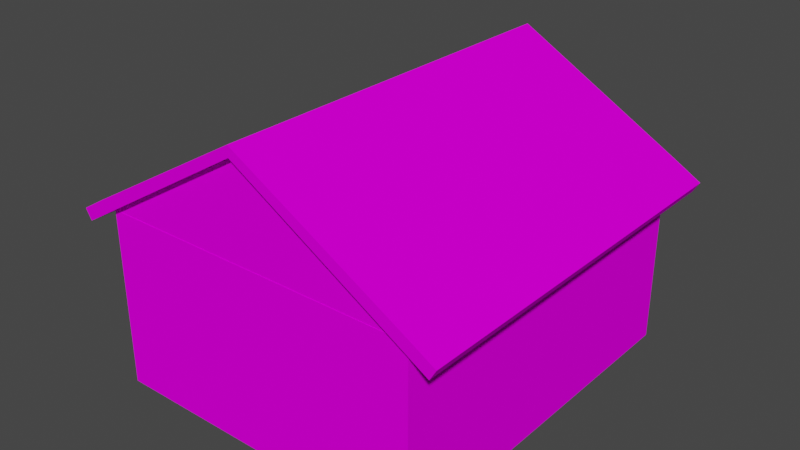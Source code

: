 # Source: house2.blend  (saved by Blender 3.4.6; exported with 4.5.12 LTS)
import bpy
from mathutils import Matrix  # noqa: F401  (used for matrix-valued properties, if any)

bpy.ops.wm.read_factory_settings(use_empty=True)
scene = bpy.context.scene
scene.name = 'Scene'

# ---- images (referenced by path relative to the original .blend; pixels are not part of the script)
import os
ASSET_DIR = os.environ.get("B2B_ASSET_DIR", "")  # directory of the original .blend (textures are referenced by path, not embedded)
HERE = os.path.dirname(os.path.abspath(__file__))  # packed textures are extracted next to this script under _unpacked/

def load_image(name, relpath, width, height, colorspace="sRGB"):
    """Load a texture the original file referenced (path relative to the .blend, or extracted next to this script)."""
    p = next((c for c in (os.path.join(HERE, relpath), os.path.join(ASSET_DIR, relpath)) if relpath and os.path.exists(c)), "")
    if p:
        img = bpy.data.images.load(p, check_existing=True)
        img.name = name
    else:  # same state as the original file: an image datablock whose file is absent (Cycles renders it pink)
        img = bpy.data.images.new(name, width, height)
        img.source = "FILE"
        img.filepath = "//" + (relpath or name)
    img.colorspace_settings.name = colorspace
    return img
img_house2_png_001 = load_image('house2.png.001', 'house2.png', 1024, 1024, 'sRGB')

# ---- materials (node trees are filled in below, after node groups)
mat_material_0_001 = bpy.data.materials.new('Material_0.001')
mat_material_0_001.use_transparent_shadow = False

# ---- material node trees
mat_material_0_001.use_nodes = True; mat_material_0_001.node_tree.nodes.clear()
_N = mat_material_0_001.node_tree.nodes; _L = mat_material_0_001.node_tree.links
n0 = _N.new('ShaderNodeBsdfPrincipled'); n0.name = 'Principled BSDF'; n0.location = (0, 300)
n0.distribution = 'GGX'
n0.subsurface_method = 'RANDOM_WALK_SKIN'
n0.inputs[3].default_value = 1.45
n0.inputs[13].default_value = 0.0
n0.inputs[27].default_value = (0.0, 0.0, 0.0, 1.0)
n0.inputs[28].default_value = 1.0
n1 = _N.new('ShaderNodeOutputMaterial'); n1.name = 'Material Output'; n1.location = (300, 300)
n2 = _N.new('ShaderNodeTexImage'); n2.name = 'Image Texture'; n2.location = (-300, 300)
n2.label = 'Base Color'
n2.image = img_house2_png_001
n2.interpolation = 'Closest'
_L.new(n0.outputs[0], n1.inputs[0])
_L.new(n2.outputs[0], n0.inputs[0])
n1.is_active_output = True

# ---- world
world_world = bpy.data.worlds.new('World'); scene.world = world_world
world_world.use_nodes = True; world_world.node_tree.nodes.clear()
_N = world_world.node_tree.nodes; _L = world_world.node_tree.links
n0 = _N.new('ShaderNodeOutputWorld'); n0.name = 'World Output'; n0.location = (300, 300)
n1 = _N.new('ShaderNodeBackground'); n1.name = 'Background'; n1.location = (10, 300)
n1.inputs[0].default_value = (0.05088, 0.05088, 0.05088, 1.0)
_L.new(n1.outputs[0], n0.inputs[0])
n0.is_active_output = True
world_world.color = (0.05088, 0.05088, 0.05088)
world_world.use_sun_shadow = False
world_world.sun_shadow_jitter_overblur = 0.0

# ---- meshes
me_attic_001 = bpy.data.meshes.new('attic.001')
me_attic_001.from_pydata([(-3.053, 6.3, -2.643), (2.675, 0.075, -2.9), (0.0, 0.075, -4.475), (-2.625, 0.075, -2.9), (-2.625, 6.169, -2.9), (2.675, 6.169, -2.9), (0.0, 6.169, -4.475), (2.675, 0.175, -2.9), (0.0, 0.175, -4.475), (-2.625, 0.175, -2.9), (-2.625, 6.3, -2.9), (2.675, 6.3, -2.9), (0.0, 6.3, -4.475), (2.776, 6.3, -3.072), (-0.000713, 6.3, -4.647), (2.776, 0.175, -3.072), (-2.727, 6.3, -3.071), (-3.156, 0.175, -2.814), (-3.156, 6.3, -2.814), (-3.053, 0.175, -2.643), (3.207, 6.3, -2.819), (3.207, 0.175, -2.819), (3.105, 0.175, -2.646), (3.105, 6.3, -2.646), (2.776, -0.075, -3.072), (-0.000713, -0.075, -4.647), (0.0, -0.075, -4.475), (2.675, -0.075, -2.9), (-2.727, -0.075, -3.071), (-2.625, -0.075, -2.9), (-3.156, -0.075, -2.814), (-3.053, -0.075, -2.643), (3.105, -0.075, -2.646), (3.207, -0.075, -2.819), (-2.727, 0.175, -3.071), (2.65, 6.175, -2.9), (2.575, 6.05, -2.9), (2.65, 6.175, 0.0), (2.575, 6.05, 0.0), (-2.575, 6.175, -2.9), (-2.5, 6.05, -2.9), (-2.575, 6.175, 0.0), (-2.5, 6.05, 0.0), (-2.625, 6.175, -2.9), (-2.625, 6.125, -2.9), (-2.625, 6.175, 0.0), (-2.625, 6.125, 0.0), (2.7, 6.175, -2.9), (2.7, 6.175, 0.0), (2.7, 6.125, -2.9), (2.7, 6.125, 0.0), (-2.625, 0.125, 0.0), (-2.625, 0.125, -2.9), (-2.5, 0.2, -2.9), (-2.5, 0.2, 0.0), (-2.625, 0.075, 0.0), (-2.625, 0.075, -2.9), (-2.575, 0.075, -2.9), (-2.575, 0.075, 0.0), (-0.8, 0.075, 0.0), (-0.8, 0.075, -2.9), (-0.8, 0.2, -2.9), (-0.8, 0.2, 0.0), (2.7, 0.125, -2.9), (2.7, 0.125, 0.0), (2.575, 0.2, 0.0), (2.575, 0.2, -2.9), (2.7, 0.075, -2.9), (2.7, 0.075, 0.0), (2.65, 0.075, 0.0), (2.65, 0.075, -2.9), (0.8, 0.075, -2.9), (0.8, 0.075, 0.0), (0.8, 0.2, 0.0), (0.8, 0.2, -2.9), (-0.8, 0.075, -1.625), (0.8, 0.075, -1.625), (0.8, 0.2, -1.625), (2.575, 0.2, -1.625), (2.575, 6.05, -1.625), (-2.5, 6.05, -1.625), (-2.5, 0.2, -1.625), (-0.8, 0.2, -1.625), (0.0, 0.2, -1.625), (0.0, 0.15, -1.625), (0.0, 0.2, 0.0), (0.0, 0.15, 0.0), (-0.8, 0.2, -1.625), (-0.8, 0.15, -1.625), (-0.8, 0.2, 0.0), (-0.8, 0.15, 0.0), (0.8, 0.2, -1.625), (0.8, 0.15, -1.625), (0.8, 0.2, 0.0), (0.8, 0.15, 0.0), (0.0, 0.2, -1.625), (0.0, 0.15, -1.625), (0.0, 0.2, 0.0), (0.0, 0.15, 0.0)], [], [(3, 1, 2), (6, 5, 4), (13, 14, 25, 24), (16, 14, 12, 10), (17, 18, 0, 19), (20, 21, 22, 23), (14, 13, 11, 12), (18, 17, 34, 16), (0, 18, 16, 10), (19, 0, 10, 9), (30, 31, 29, 28), (21, 20, 13, 15), (23, 22, 7, 11), (20, 23, 11, 13), (8, 12, 11, 7), (9, 10, 12, 8), (28, 25, 14, 16), (26, 29, 9, 8), (27, 26, 8, 7), (31, 30, 17, 19), (29, 31, 19, 9), (33, 32, 22, 21), (24, 33, 21, 15), (32, 27, 7, 22), (24, 25, 26, 27), (32, 33, 24, 27), (25, 28, 29, 26), (30, 28, 34, 17), (47, 48, 68, 67), (45, 43, 56, 55), (39, 35, 36, 40), (38, 37, 41, 42), (43, 45, 48, 47), (42, 80, 79, 38), (44, 43, 39, 40), (55, 56, 60, 59), (45, 46, 42, 41), (47, 49, 36, 35), (50, 48, 37, 38), (67, 68, 72, 71), (53, 52, 44, 40), (54, 81, 80, 42), (51, 54, 42, 46), (57, 56, 52, 53), (55, 58, 54, 51), (61, 60, 57, 53), (62, 82, 81, 54), (59, 62, 54, 58), (65, 64, 50, 38), (38, 79, 78, 65), (63, 66, 36, 49), (69, 68, 64, 65), (67, 70, 66, 63), (73, 72, 69, 65), (65, 78, 77, 73), (71, 74, 66, 70), (59, 75, 82, 62), (73, 77, 76, 72), (71, 76, 77, 74), (74, 77, 78, 66), (66, 78, 79, 36), (36, 79, 80, 40), (40, 80, 81, 53), (53, 81, 82, 61), (77, 82, 61, 74), (60, 71, 76, 75), (75, 76, 77, 82), (61, 82, 75, 60), (84, 83, 85, 86), (89, 87, 88, 90), (87, 83, 84, 88), (86, 85, 89, 90), (88, 84, 86, 90), (85, 83, 87, 89), (92, 91, 93, 94), (97, 95, 96, 98), (95, 91, 92, 96), (94, 93, 97, 98), (96, 92, 94, 98), (93, 91, 95, 97)])
_uv = me_attic_001.uv_layers.new(name='ecbf825f-cbe0-9a2c-b507-51f1e7fc752c-mesh-map-0')
_uv.uv.foreach_set('vector', [0.8344, 0.9492, 1.0, 0.9492, 0.9164, 0.9984, 0.9164, 0.9984, 1.0, 0.9492, 0.8344, 0.9492, 0.1326, 0.8086, 0.2323, 0.8086, 0.2323, 0.6094, 0.1326, 0.6094, 0.4802, 0.8344, 0.5654, 0.7852, 0.5654, 0.7905, 0.4834, 0.8397, 0.3578, 0.334, 0.3578, 0.5254, 0.3516, 0.5254, 0.3516, 0.334, 0.3453, 0.5254, 0.3453, 0.334, 0.3516, 0.334, 0.3516, 0.5254, 0.5654, 0.7852, 0.6522, 0.8344, 0.649, 0.8397, 0.5654, 0.7905, 0.1184, 0.8086, 0.1184, 0.6172, 0.134, 0.6172, 0.134, 0.8086, 0.47, 0.8478, 0.4668, 0.8424, 0.4802, 0.8344, 0.4834, 0.8397, 0.457, 0.8086, 0.457, 1.0, 0.4414, 1.0, 0.4414, 0.8086, 0.457, 0.8509, 0.4602, 0.8456, 0.4736, 0.8536, 0.4704, 0.859, 0.1173, 0.6172, 0.1173, 0.8086, 0.133, 0.8086, 0.133, 0.6172, 0.2324, 0.8086, 0.2324, 0.6172, 0.248, 0.6172, 0.248, 0.8086, 0.6656, 0.8423, 0.6625, 0.8477, 0.649, 0.8397, 0.6522, 0.8344, 0.345, 0.6172, 0.345, 0.8086, 0.248, 0.8086, 0.248, 0.6172, 0.4414, 0.8086, 0.4414, 1.0, 0.3458, 1.0, 0.3458, 0.8086, 0.134, 0.6094, 0.2324, 0.6094, 0.2324, 0.8086, 0.134, 0.8086, 0.3458, 0.8008, 0.4414, 0.8008, 0.4414, 0.8086, 0.3458, 0.8086, 0.248, 0.6094, 0.345, 0.6094, 0.345, 0.6172, 0.248, 0.6172, 0.3516, 0.3262, 0.3578, 0.3262, 0.3578, 0.334, 0.3516, 0.334, 0.4414, 0.8008, 0.457, 0.8008, 0.457, 0.8086, 0.4414, 0.8086, 0.3453, 0.3262, 0.3516, 0.3262, 0.3516, 0.334, 0.3453, 0.334, 0.133, 0.6094, 0.1173, 0.6094, 0.1173, 0.6172, 0.133, 0.6172, 0.2324, 0.6094, 0.248, 0.6094, 0.248, 0.6172, 0.2324, 0.6172, 0.6424, 0.859, 0.5556, 0.9082, 0.5557, 0.9028, 0.6392, 0.8536, 0.6527, 0.8457, 0.6559, 0.8511, 0.6424, 0.859, 0.6392, 0.8536, 0.5556, 0.9082, 0.4704, 0.859, 0.4736, 0.8536, 0.5557, 0.9028, 0.1184, 0.6094, 0.134, 0.6094, 0.134, 0.6172, 0.1184, 0.6172, 0.5371, 0.709, 0.5371, 0.6184, 0.3465, 0.6184, 0.3465, 0.709, 0.5363, 0.6184, 0.5363, 0.709, 0.3457, 0.709, 0.3457, 0.6184, 0.001562, 0.8094, 0.1648, 0.8094, 0.1625, 0.8133, 0.003906, 0.8133, 0.3305, 0.9953, 0.3328, 0.9992, 0.1695, 0.9992, 0.1719, 0.9953, 0.457, 1.0, 0.457, 0.9094, 0.6234, 0.9094, 0.6234, 1.0, 0.3438, 0.5188, 0.3438, 0.5695, 0.1852, 0.5695, 0.1852, 0.5188, 0.0, 0.8109, 0.0, 0.8094, 0.001562, 0.8094, 0.003906, 0.8133, 0.125, 0.9035, 0.125, 0.9941, 0.06797, 0.9941, 0.06797, 0.9035, 0.168, 0.9992, 0.168, 0.9977, 0.1719, 0.9953, 0.1695, 0.9992, 0.1664, 0.8094, 0.1664, 0.8109, 0.1625, 0.8133, 0.1648, 0.8094, 0.3344, 0.9977, 0.3344, 0.9992, 0.3328, 0.9992, 0.3305, 0.9953, 0.007031, 0.9941, 0.007031, 0.9035, 0.06641, 0.9035, 0.06641, 0.9941, 0.003906, 0.9961, 0.0, 0.9984, 0.0, 0.8109, 0.003906, 0.8133, 0.5293, 0.5266, 0.5293, 0.5773, 0.3465, 0.5773, 0.3465, 0.5266, 0.168, 0.8102, 0.1719, 0.8125, 0.1719, 0.9953, 0.168, 0.9977, 0.001562, 1.0, 0.0, 1.0, 0.0, 0.9984, 0.003906, 0.9961, 0.168, 0.8086, 0.1695, 0.8086, 0.1719, 0.8125, 0.168, 0.8102, 0.05703, 0.9961, 0.05703, 1.0, 0.001562, 1.0, 0.003906, 0.9961, 0.2836, 0.9035, 0.2836, 0.9543, 0.2305, 0.9543, 0.2305, 0.9035, 0.225, 0.8086, 0.225, 0.8125, 0.1719, 0.8125, 0.1695, 0.8086, 0.3305, 0.8125, 0.3344, 0.8102, 0.3344, 0.9977, 0.3305, 0.9953, 0.1828, 0.5188, 0.1828, 0.5695, 0.0, 0.5695, 0.0, 0.5188, 0.1664, 0.9984, 0.1625, 0.9961, 0.1625, 0.8133, 0.1664, 0.8109, 0.3328, 0.8086, 0.3344, 0.8086, 0.3344, 0.8102, 0.3305, 0.8125, 0.1664, 1.0, 0.1648, 1.0, 0.1625, 0.9961, 0.1664, 0.9984, 0.275, 0.8125, 0.275, 0.8086, 0.3328, 0.8086, 0.3305, 0.8125, 0.2293, 0.9035, 0.2293, 0.9543, 0.1738, 0.9543, 0.1738, 0.9035, 0.107, 1.0, 0.107, 0.9961, 0.1625, 0.9961, 0.1648, 1.0, 0.1543, 0.9434, 0.1543, 0.9941, 0.1504, 0.9941, 0.1504, 0.9434, 0.1582, 0.9434, 0.1582, 0.9941, 0.1543, 0.9941, 0.1543, 0.9434, 0.125, 0.9434, 0.125, 0.9043, 0.1289, 0.9043, 0.1289, 0.9434, 0.1738, 0.9941, 0.1738, 0.9543, 0.2293, 0.9543, 0.2293, 0.9941, 0.0, 0.6094, 0.0, 0.5695, 0.1828, 0.5695, 0.1828, 0.6094, 0.1852, 0.6094, 0.1852, 0.5695, 0.3438, 0.5695, 0.3438, 0.6094, 0.3465, 0.6172, 0.3465, 0.5773, 0.5293, 0.5773, 0.5293, 0.6172, 0.2305, 0.9941, 0.2305, 0.9543, 0.2836, 0.9543, 0.2836, 0.9941, 0.005859, 0.8633, 0.05664, 0.8633, 0.05664, 0.9023, 0.005859, 0.9023, 0.1074, 0.9023, 0.05664, 0.9023, 0.05664, 0.8633, 0.1074, 0.8633, 0.005859, 0.8594, 0.05664, 0.8594, 0.05664, 0.8633, 0.005859, 0.8633, 0.1289, 0.9434, 0.1289, 0.9043, 0.1328, 0.9043, 0.1328, 0.9434, 0.1602, 0.8926, 0.1582, 0.8926, 0.1582, 0.8418, 0.1602, 0.8418, 0.1621, 0.9434, 0.1621, 0.9941, 0.1602, 0.9941, 0.1602, 0.9434, 0.05859, 0.9941, 0.08398, 0.9941, 0.08398, 0.9961, 0.05859, 0.9961, 0.08203, 0.8613, 0.08203, 0.8633, 0.05664, 0.8633, 0.05664, 0.8613, 0.1582, 0.9434, 0.1328, 0.9434, 0.1328, 0.8926, 0.1582, 0.8926, 0.1328, 0.8926, 0.1328, 0.9434, 0.1582, 0.9434, 0.1582, 0.8926, 0.1602, 0.9941, 0.1582, 0.9941, 0.1582, 0.9434, 0.1602, 0.9434, 0.1602, 0.8926, 0.1602, 0.9434, 0.1582, 0.9434, 0.1582, 0.8926, 0.05859, 0.998, 0.08398, 0.998, 0.08398, 1.0, 0.05859, 1.0, 0.08398, 0.9961, 0.08398, 0.998, 0.05859, 0.998, 0.05859, 0.9961, 0.1328, 0.9434, 0.1582, 0.9434, 0.1582, 0.8926, 0.1328, 0.8926, 0.1582, 0.8926, 0.1582, 0.9434, 0.1328, 0.9434, 0.1328, 0.8926])
me_attic_001.materials.append(mat_material_0_001)
me_attic_001.update()
me_attic_001.normals_split_custom_set([tuple(v) for v in zip(*[iter([0.0, 1.0, -7.142e-09, 0.0, 1.0, -7.142e-09, 0.0, 1.0, -7.142e-09, 0.0, -1.0, 9.141e-07, 0.0, -1.0, 9.141e-07, 0.0, -1.0, 9.141e-07, -0.4933, 0.0, 0.8699, -0.4933, 0.0, 0.8699, -0.4933, 0.0, 0.8699, -0.4933, 0.0, 0.8699, 0.0, -1.0, 0.0, 0.0, -1.0, 0.0, 0.0, -1.0, 0.0, 0.0, -1.0, 0.0, 0.8575, 0.0, -0.5146, 0.8575, 0.0, -0.5146, 0.8575, 0.0, -0.5146, 0.8575, 0.0, -0.5146, -0.8617, 0.0, -0.5074, -0.8617, 0.0, -0.5074, -0.8617, 0.0, -0.5074, -0.8617, 0.0, -0.5074, 0.0, -1.0, 0.0, 0.0, -1.0, 0.0, 0.0, -1.0, 0.0, 0.0, -1.0, 0.0, 0.5146, 0.0, 0.8575, 0.5146, 0.0, 0.8575, 0.5146, 0.0, 0.8575, 0.5146, 0.0, 0.8575, 0.0, -1.0, 1.192e-06, 0.0, -1.0, 1.192e-06, 0.0, -1.0, 1.192e-06, 0.0, -1.0, 1.192e-06, -0.5146, 0.0, -0.8575, -0.5146, 0.0, -0.8575, -0.5146, 0.0, -0.8575, -0.5146, 0.0, -0.8575, 0.0, 1.0, -1.863e-08, 0.0, 1.0, -1.863e-08, 0.0, 1.0, -1.863e-08, 0.0, 1.0, -1.863e-08, -0.5074, 0.0, 0.8617, -0.5074, 0.0, 0.8617, -0.5074, 0.0, 0.8617, -0.5074, 0.0, 0.8617, 0.5074, 0.0, -0.8617, 0.5074, 0.0, -0.8617, 0.5074, 0.0, -0.8617, 0.5074, 0.0, -0.8617, 0.0, -1.0, 1.192e-06, 0.0, -1.0, 1.192e-06, 0.0, -1.0, 1.192e-06, 0.0, -1.0, 1.192e-06, 0.5074, 0.0, -0.8617, 0.5074, 0.0, -0.8617, 0.5074, 0.0, -0.8617, 0.5074, 0.0, -0.8617, -0.5146, 0.0, -0.8575, -0.5146, 0.0, -0.8575, -0.5146, 0.0, -0.8575, -0.5146, 0.0, -0.8575, 0.5003, 0.0, 0.8659, 0.5003, 0.0, 0.8659, 0.5003, 0.0, 0.8659, 0.5003, 0.0, 0.8659, -0.5146, 0.0, -0.8575, -0.5146, 0.0, -0.8575, -0.5146, 0.0, -0.8575, -0.5146, 0.0, -0.8575, 0.5074, 0.0, -0.8617, 0.5074, 0.0, -0.8617, 0.5074, 0.0, -0.8617, 0.5074, 0.0, -0.8617, 0.8575, 0.0, -0.5146, 0.8575, 0.0, -0.5146, 0.8575, 0.0, -0.5146, 0.8575, 0.0, -0.5146, -0.5146, 0.0, -0.8575, -0.5146, 0.0, -0.8575, -0.5146, 0.0, -0.8575, -0.5146, 0.0, -0.8575, -0.8617, 0.0, -0.5074, -0.8617, 0.0, -0.5074, -0.8617, 0.0, -0.5074, -0.8617, 0.0, -0.5074, -0.5074, 0.0, 0.8617, -0.5074, 0.0, 0.8617, -0.5074, 0.0, 0.8617, -0.5074, 0.0, 0.8617, 0.5074, 0.0, -0.8617, 0.5074, 0.0, -0.8617, 0.5074, 0.0, -0.8617, 0.5074, 0.0, -0.8617, 0.0, 1.0, -2.717e-08, 0.0, 1.0, -2.717e-08, 0.0, 1.0, -2.717e-08, 0.0, 1.0, -2.717e-08, 0.0, 1.0, 4.657e-09, 0.0, 1.0, 4.657e-09, 0.0, 1.0, 4.657e-09, 0.0, 1.0, 4.657e-09, 0.0, 1.0, 0.0, 0.0, 1.0, 0.0, 0.0, 1.0, 0.0, 0.0, 1.0, 0.0, 0.5146, 0.0, 0.8575, 0.5146, 0.0, 0.8575, 0.5146, 0.0, 0.8575, 0.5146, 0.0, 0.8575, 1.0, 0.0, 0.0, 1.0, 0.0, 0.0, 1.0, 0.0, 0.0, 1.0, 0.0, 0.0, -1.0, 0.0, 0.0, -1.0, 0.0, 0.0, -1.0, 0.0, 0.0, -1.0, 0.0, 0.0, 0.0, 0.0, -1.0, 0.0, 0.0, -1.0, 0.0, 0.0, -1.0, 0.0, 0.0, -1.0, 0.0, 0.0, 1.0, 0.0, 0.0, 1.0, 0.0, 0.0, 1.0, 0.0, 0.0, 1.0, 0.0, 1.0, 0.0, 0.0, 1.0, 0.0, 0.0, 1.0, 0.0, 0.0, 1.0, 0.0, 0.0, -1.0, 0.0, 0.0, -1.0, 0.0, 0.0, -1.0, 0.0, 0.0, -1.0, 0.0, 0.0, 0.0, -1.0, 0.0, 0.0, -1.0, 0.0, 0.0, -1.0, 0.0, 0.0, -1.0, 0.0, -1.0, 0.0, 0.0, -1.0, 0.0, 0.0, -1.0, 0.0, 0.0, -1.0, 0.0, 0.0, 0.0, 1.0, 0.0, 0.0, 1.0, 0.0, 0.0, 1.0, 0.0, 0.0, 1.0, 0.0, 0.0, -1.0, 0.0, 0.0, -1.0, 0.0, 0.0, -1.0, 0.0, 0.0, -1.0, 0.0, 0.0, 1.0, 0.0, 0.0, 1.0, 0.0, 0.0, 1.0, 0.0, 0.0, 1.0, 0.0, -1.0, 0.0, 0.0, -1.0, 0.0, 0.0, -1.0, 0.0, 0.0, -1.0, 0.0, -2.072e-06, 0.0, -1.0, -2.072e-06, 0.0, -1.0, -2.072e-06, 0.0, -1.0, -2.072e-06, 0.0, -1.0, 1.0, 0.0, 0.0, 1.0, 0.0, 0.0, 1.0, 0.0, 0.0, 1.0, 0.0, 0.0, 0.0, 0.0, 1.0, 0.0, 0.0, 1.0, 0.0, 0.0, 1.0, 0.0, 0.0, 1.0, 0.0, 0.0, -1.0, 0.0, 0.0, -1.0, 0.0, 0.0, -1.0, 0.0, 0.0, -1.0, 0.0, 0.0, 1.0, 0.0, 0.0, 1.0, 0.0, 0.0, 1.0, 0.0, 0.0, 1.0, 0.0, 0.0, -1.0, 0.0, 0.0, -1.0, 0.0, 0.0, -1.0, 0.0, 0.0, -1.0, 0.0, 1.0, 0.0, 0.0, 1.0, 0.0, 0.0, 1.0, 0.0, 0.0, 1.0, 0.0, 0.0, 0.0, 1.0, 0.0, 0.0, 1.0, 0.0, 0.0, 1.0, 0.0, 0.0, 1.0, 0.0, 0.0, 1.0, 0.0, 0.0, 1.0, 0.0, 0.0, 1.0, 0.0, 0.0, 1.0, -1.0, 0.0, 0.0, -1.0, 0.0, 0.0, -1.0, 0.0, 0.0, -1.0, 0.0, 0.0, 2.072e-06, 0.0, -1.0, 2.072e-06, 0.0, -1.0, 2.072e-06, 0.0, -1.0, 2.072e-06, 0.0, -1.0, 0.0, 0.0, 1.0, 0.0, 0.0, 1.0, 0.0, 0.0, 1.0, 0.0, 0.0, 1.0, 0.0, 0.0, -1.0, 0.0, 0.0, -1.0, 0.0, 0.0, -1.0, 0.0, 0.0, -1.0, 0.0, 0.0, 1.0, 0.0, 0.0, 1.0, 0.0, 0.0, 1.0, 0.0, 0.0, 1.0, 0.0, 1.0, 0.0, 0.0, 1.0, 0.0, 0.0, 1.0, 0.0, 0.0, 1.0, 0.0, 0.0, 0.0, -1.0, 0.0, 0.0, -1.0, 0.0, 0.0, -1.0, 0.0, 0.0, -1.0, 1.0, 0.0, 0.0, 1.0, 0.0, 0.0, 1.0, 0.0, 0.0, 1.0, 0.0, 0.0, -1.0, 0.0, 0.0, -1.0, 0.0, 0.0, -1.0, 0.0, 0.0, -1.0, 0.0, 0.0, -1.0, 0.0, 0.0, -1.0, 0.0, 0.0, -1.0, 0.0, 0.0, -1.0, 0.0, 0.0, 0.0, 1.0, 0.0, 0.0, 1.0, 0.0, 0.0, 1.0, 0.0, 0.0, 1.0, 0.0, -1.0, 0.0, 0.0, -1.0, 0.0, 0.0, -1.0, 0.0, 0.0, -1.0, 0.0, 0.0, 0.0, -1.0, 0.0, 0.0, -1.0, 0.0, 0.0, -1.0, 0.0, 0.0, -1.0, 0.0, 1.0, 0.0, 0.0, 1.0, 0.0, 0.0, 1.0, 0.0, 0.0, 1.0, 0.0, 0.0, 0.0, 1.0, 0.0, 0.0, 1.0, 0.0, 0.0, 1.0, 0.0, 0.0, 1.0, 0.0, 0.0, -1.0, 0.0, 0.0, -1.0, 0.0, 0.0, -1.0, 0.0, 0.0, -1.0, 0.0, 0.0, -1.0, 0.0, 0.0, -1.0, 0.0, 0.0, -1.0, 0.0, 0.0, -1.0, 0.0, 0.0, 0.0, 1.0, 0.0, 0.0, 1.0, 0.0, 0.0, 1.0, 0.0, 0.0, 1.0, 1.0, 0.0, 0.0, 1.0, 0.0, 0.0, 1.0, 0.0, 0.0, 1.0, 0.0, 0.0, 1.0, 0.0, 0.0, 1.0, 0.0, 0.0, 1.0, 0.0, 0.0, 1.0, 0.0, 0.0, -1.0, 0.0, 0.0, -1.0, 0.0, 0.0, -1.0, 0.0, 0.0, -1.0, 0.0, 0.0, 0.0, 0.0, -1.0, 0.0, 0.0, -1.0, 0.0, 0.0, -1.0, 0.0, 0.0, -1.0, 0.0, 0.0, 1.0, 0.0, 0.0, 1.0, 0.0, 0.0, 1.0, 0.0, 0.0, 1.0, 0.0, -1.0, 0.0, 0.0, -1.0, 0.0, 0.0, -1.0, 0.0, 0.0, -1.0, 0.0, 0.0, 1.0, 0.0, 0.0, 1.0, 0.0, 0.0, 1.0, 0.0, 0.0, 1.0, 0.0, 1.0, 0.0, 0.0, 1.0, 0.0, 0.0, 1.0, 0.0, 0.0, 1.0, 0.0, 0.0, -1.0, 0.0, 0.0, -1.0, 0.0, 0.0, -1.0, 0.0, 0.0, -1.0, 0.0, 0.0, 0.0, 0.0, -1.0, 0.0, 0.0, -1.0, 0.0, 0.0, -1.0, 0.0, 0.0, -1.0, 0.0, 0.0, 1.0, 0.0, 0.0, 1.0, 0.0, 0.0, 1.0, 0.0, 0.0, 1.0, 0.0, -1.0, 0.0, 0.0, -1.0, 0.0, 0.0, -1.0, 0.0, 0.0, -1.0, 0.0, 0.0, 1.0, 0.0, 0.0, 1.0, 0.0, 0.0, 1.0, 0.0, 0.0, 1.0, 0.0])] * 3)])

# ---- objects
ob_house2 = bpy.data.objects.new('house2', me_attic_001)

# ---- transforms, parenting, visibility, modifiers, constraints
ob_house2.location = (-0.0008468, -0.001418, -0.07967)
ob_house2.rotation_euler = (3.142, -0.0, 0.0)
ob_house2.scale = (2.5, 2.5, 2.5)

# ---- collection membership
scene.collection.objects.link(ob_house2)

# ---- scene / render settings (as saved in the file)
scene.frame_start = 1; scene.frame_end = 250; scene.frame_set(1)
scene.render.engine = 'BLENDER_EEVEE_NEXT'
scene.cycles.sampling_pattern = 'TABULATED_SOBOL'
scene.cycles.use_light_tree = False
scene.view_settings.view_transform = 'Filmic'
bpy.context.view_layer.update()

# ---- added for rendering (the .blend has no active camera and no usable light): camera, sun
cam_auto = bpy.data.cameras.new('AutoCamera')
cam_auto.lens = 50.0
cam_auto.sensor_width = 36.0
cam_auto.clip_end = 1000.0
ob_auto_camera = bpy.data.objects.new('AutoCamera', cam_auto)
scene.collection.objects.link(ob_auto_camera)
ob_auto_camera.location = (23.5059, -35.9147, 24.4837)
ob_auto_camera.rotation_euler = (1.09748, -7.21219e-08, 0.694738)
scene.camera = ob_auto_camera
light_auto_sun = bpy.data.lights.new('AutoSun', 'SUN')
light_auto_sun.energy = 3.0
light_auto_sun.angle = 0.0523599
ob_auto_sun = bpy.data.objects.new('AutoSun', light_auto_sun)
scene.collection.objects.link(ob_auto_sun)
ob_auto_sun.rotation_euler = (0.872665, 0.174533, 0.523599)
bpy.context.view_layer.update()
